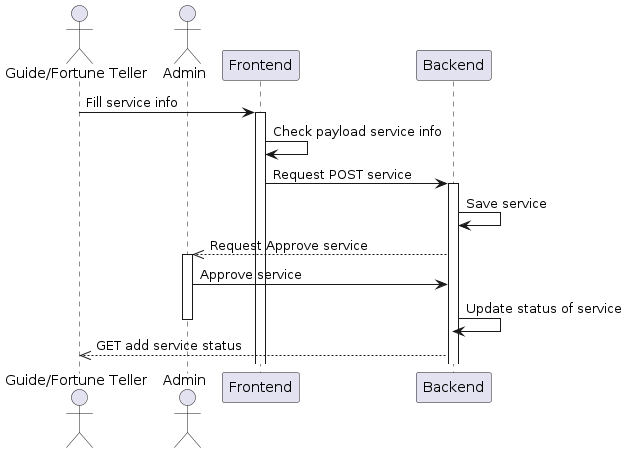

The diagram above was rendered by PlantUML. Its source (embedded in the PNG):
@startuml
actor "Guide/Fortune Teller" as GF
actor Admin
participant "Frontend" as FE
participant "Backend" as BE
GF -> FE: Fill service info
activate FE
FE -> FE: Check payload service info
FE -> BE: Request POST service
activate BE
BE -> BE: Save service
BE -->> Admin: Request Approve service
activate Admin
Admin -> BE: Approve service
BE -> BE: Update status of service
deactivate Admin
BE -->> GF: GET add service status
@enduml